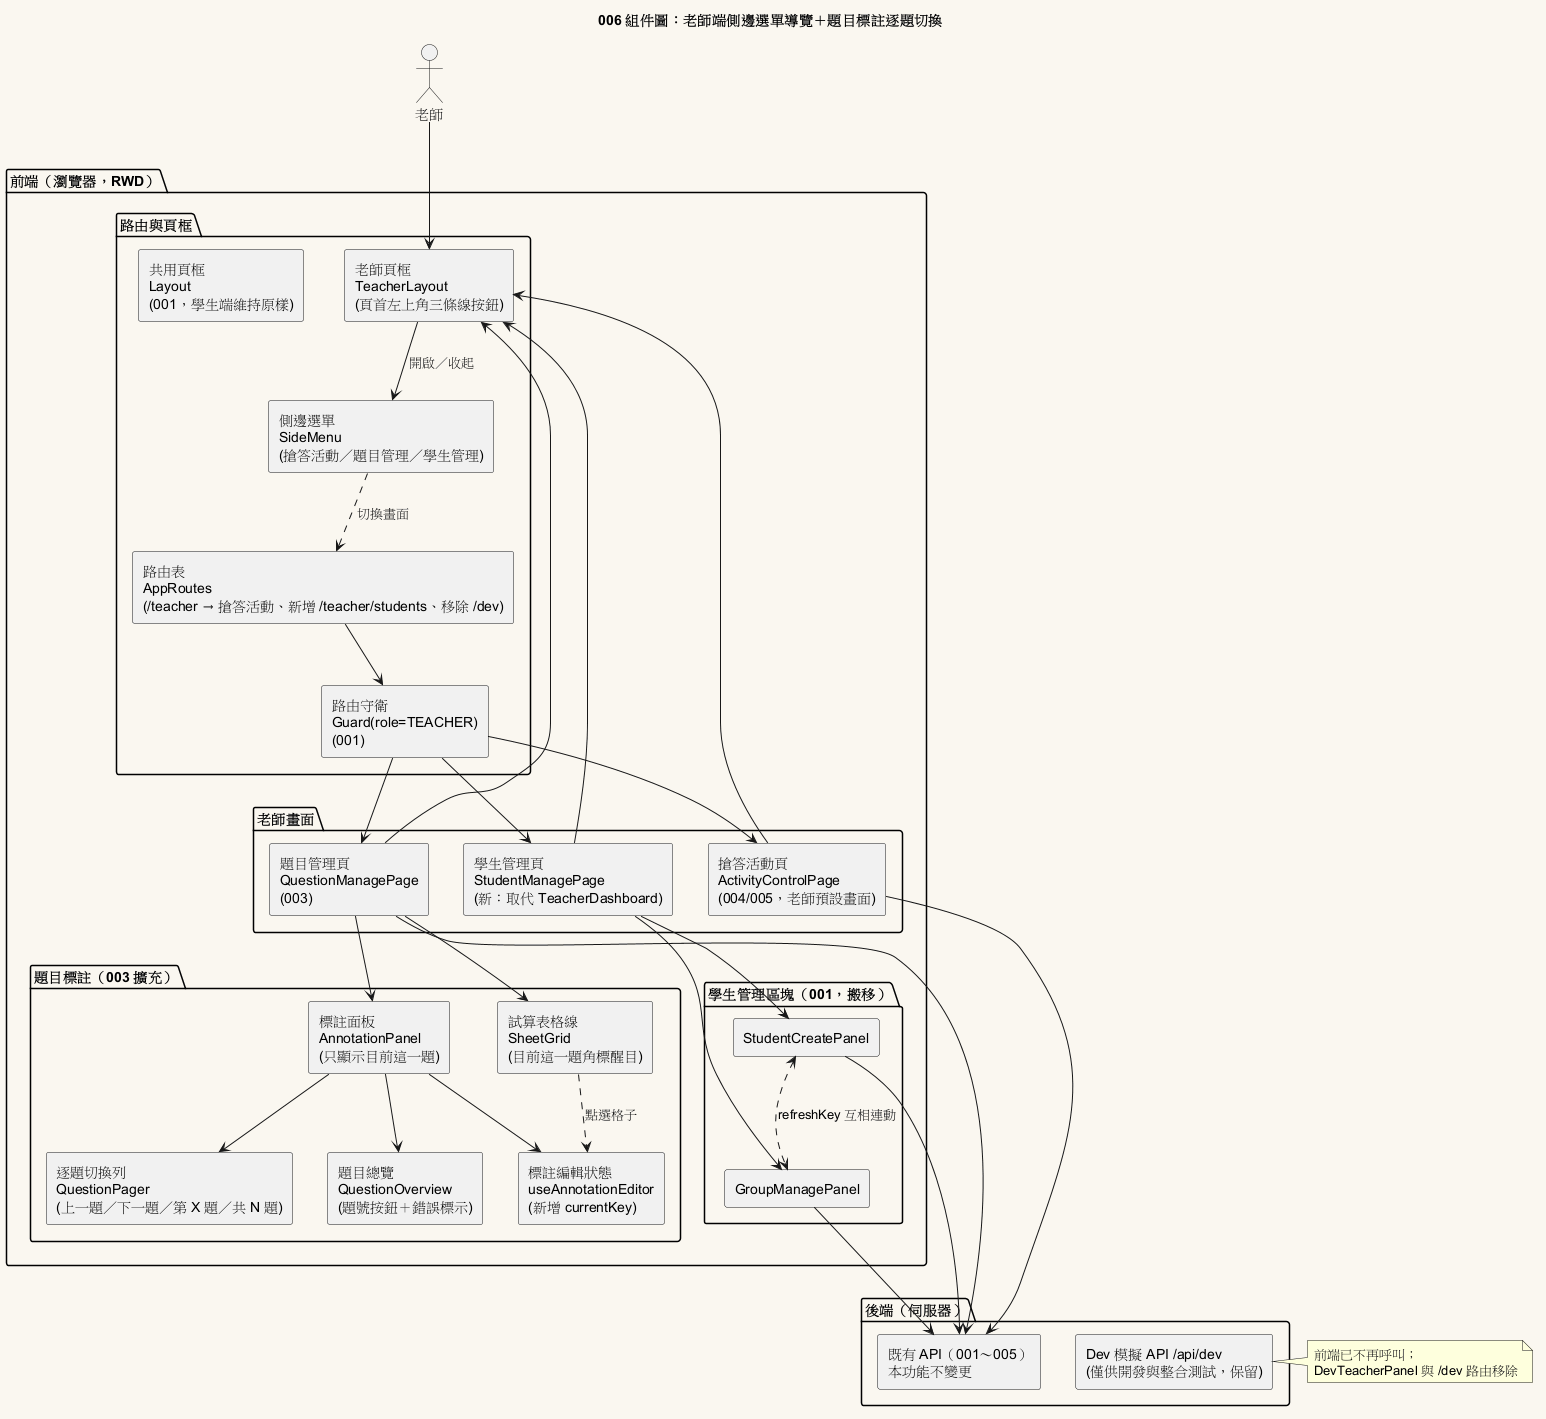

The diagram above was rendered by PlantUML. Its source (embedded in the PNG):
@startuml 006-component
title 006 組件圖：老師端側邊選單導覽＋題目標註逐題切換

skinparam componentStyle rectangle
skinparam backgroundColor #FAF7F0
skinparam shadowing false

actor "老師" as Teacher

package "前端（瀏覽器，RWD）" as FE {
  package "路由與頁框" {
    [路由表\nAppRoutes\n(/teacher → 搶答活動、新增 /teacher/students、移除 /dev)] as Routes
    [路由守衛\nGuard(role=TEACHER)\n(001)] as Guard
    [老師頁框\nTeacherLayout\n(頁首左上角三條線按鈕)] as TLayout
    [側邊選單\nSideMenu\n(搶答活動／題目管理／學生管理)] as Menu
    [共用頁框\nLayout\n(001，學生端維持原樣)] as Layout
  }
  package "老師畫面" {
    [搶答活動頁\nActivityControlPage\n(004/005，老師預設畫面)] as ActPage
    [題目管理頁\nQuestionManagePage\n(003)] as QPage
    [學生管理頁\nStudentManagePage\n(新：取代 TeacherDashboard)] as StuPage
  }
  package "學生管理區塊（001，搬移）" {
    [StudentCreatePanel] as StuCreate
    [GroupManagePanel] as GroupPanel
  }
  package "題目標註（003 擴充）" {
    [標註面板\nAnnotationPanel\n(只顯示目前這一題)] as AnnPanel
    [逐題切換列\nQuestionPager\n(上一題／下一題／第 X 題／共 N 題)] as Pager
    [題目總覽\nQuestionOverview\n(題號按鈕＋錯誤標示)] as Overview
    [標註編輯狀態\nuseAnnotationEditor\n(新增 currentKey)] as Editor
    [試算表格線\nSheetGrid\n(目前這一題角標醒目)] as Grid
  }
}

package "後端（伺服器）" as BE {
  [既有 API（001～005）\n本功能不變更] as API
  [Dev 模擬 API /api/dev\n(僅供開發與整合測試，保留)] as DevApi
}

Teacher --> TLayout
Routes --> Guard
Guard --> ActPage
Guard --> QPage
Guard --> StuPage
ActPage --> TLayout
QPage --> TLayout
StuPage --> TLayout
TLayout --> Menu : 開啟／收起
Menu ..> Routes : 切換畫面
StuPage --> StuCreate
StuPage --> GroupPanel
StuCreate <..> GroupPanel : refreshKey 互相連動
QPage --> AnnPanel
QPage --> Grid
AnnPanel --> Pager
AnnPanel --> Overview
AnnPanel --> Editor
Grid ..> Editor : 點選格子
ActPage --> API
QPage --> API
StuCreate --> API
GroupPanel --> API

note right of DevApi
  前端已不再呼叫；
  DevTeacherPanel 與 /dev 路由移除
end note
@enduml